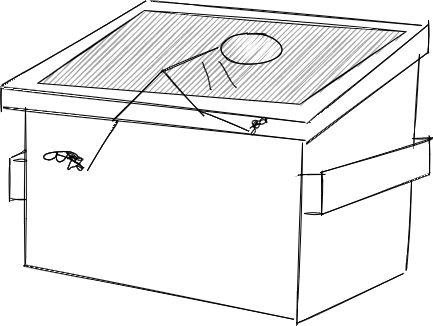

The diagram above was exported from draw.io. Its source (the exported page's mxGraphModel, read from the mxfile embedded in the PNG):
<mxGraphModel dx="1966" dy="984" grid="0" gridSize="10" guides="1" tooltips="1" connect="1" arrows="1" fold="1" page="0" pageScale="1" pageWidth="850" pageHeight="1100" math="0" shadow="0">
  <root>
    <mxCell id="0" />
    <mxCell id="1" parent="0" />
    <mxCell id="lqB2qvdm4bl2V5oW7Nkw-4" value="" style="endArrow=none;html=1;rounded=0;startSize=14;endSize=14;sourcePerimeterSpacing=8;targetPerimeterSpacing=8;curved=1;sketch=1;" edge="1" parent="1">
      <mxGeometry width="50" height="50" relative="1" as="geometry">
        <mxPoint x="-51" y="128" as="sourcePoint" />
        <mxPoint x="254" y="163" as="targetPoint" />
      </mxGeometry>
    </mxCell>
    <mxCell id="lqB2qvdm4bl2V5oW7Nkw-5" value="" style="endArrow=none;html=1;rounded=0;startSize=14;endSize=14;sourcePerimeterSpacing=8;targetPerimeterSpacing=8;curved=1;sketch=1;" edge="1" parent="1">
      <mxGeometry width="50" height="50" relative="1" as="geometry">
        <mxPoint x="259" y="162" as="sourcePoint" />
        <mxPoint x="377" y="65" as="targetPoint" />
      </mxGeometry>
    </mxCell>
    <mxCell id="lqB2qvdm4bl2V5oW7Nkw-6" value="" style="endArrow=none;html=1;rounded=0;startSize=14;endSize=14;sourcePerimeterSpacing=8;targetPerimeterSpacing=8;curved=1;sketch=1;" edge="1" parent="1">
      <mxGeometry width="50" height="50" relative="1" as="geometry">
        <mxPoint x="-49" y="126" as="sourcePoint" />
        <mxPoint x="95" y="41" as="targetPoint" />
      </mxGeometry>
    </mxCell>
    <mxCell id="lqB2qvdm4bl2V5oW7Nkw-7" value="" style="endArrow=none;html=1;rounded=0;startSize=14;endSize=14;sourcePerimeterSpacing=8;targetPerimeterSpacing=8;curved=1;sketch=1;" edge="1" parent="1">
      <mxGeometry width="50" height="50" relative="1" as="geometry">
        <mxPoint x="101" y="42" as="sourcePoint" />
        <mxPoint x="371" y="66" as="targetPoint" />
      </mxGeometry>
    </mxCell>
    <mxCell id="lqB2qvdm4bl2V5oW7Nkw-8" value="" style="endArrow=none;html=1;rounded=0;startSize=14;endSize=14;sourcePerimeterSpacing=8;targetPerimeterSpacing=8;curved=1;sketch=1;" edge="1" parent="1">
      <mxGeometry width="50" height="50" relative="1" as="geometry">
        <mxPoint x="363" y="184" as="sourcePoint" />
        <mxPoint x="368" y="94" as="targetPoint" />
      </mxGeometry>
    </mxCell>
    <mxCell id="lqB2qvdm4bl2V5oW7Nkw-9" value="" style="endArrow=none;html=1;rounded=0;startSize=14;endSize=14;sourcePerimeterSpacing=8;targetPerimeterSpacing=8;curved=1;sketch=1;" edge="1" parent="1">
      <mxGeometry width="50" height="50" relative="1" as="geometry">
        <mxPoint x="246" y="366" as="sourcePoint" />
        <mxPoint x="251" y="183" as="targetPoint" />
      </mxGeometry>
    </mxCell>
    <mxCell id="lqB2qvdm4bl2V5oW7Nkw-10" value="" style="endArrow=none;html=1;rounded=0;startSize=14;endSize=14;sourcePerimeterSpacing=8;targetPerimeterSpacing=8;curved=1;sketch=1;" edge="1" parent="1">
      <mxGeometry width="50" height="50" relative="1" as="geometry">
        <mxPoint x="245" y="363" as="sourcePoint" />
        <mxPoint x="352" y="314" as="targetPoint" />
      </mxGeometry>
    </mxCell>
    <mxCell id="lqB2qvdm4bl2V5oW7Nkw-11" value="" style="endArrow=none;html=1;rounded=0;startSize=14;endSize=14;sourcePerimeterSpacing=8;targetPerimeterSpacing=8;curved=1;sketch=1;" edge="1" parent="1">
      <mxGeometry width="50" height="50" relative="1" as="geometry">
        <mxPoint x="-27" y="306" as="sourcePoint" />
        <mxPoint x="243" y="360" as="targetPoint" />
      </mxGeometry>
    </mxCell>
    <mxCell id="lqB2qvdm4bl2V5oW7Nkw-12" value="" style="endArrow=none;html=1;rounded=0;startSize=14;endSize=14;sourcePerimeterSpacing=8;targetPerimeterSpacing=8;curved=1;sketch=1;" edge="1" parent="1">
      <mxGeometry width="50" height="50" relative="1" as="geometry">
        <mxPoint x="-26" y="305" as="sourcePoint" />
        <mxPoint x="-26" y="148" as="targetPoint" />
      </mxGeometry>
    </mxCell>
    <mxCell id="lqB2qvdm4bl2V5oW7Nkw-13" value="" style="endArrow=none;html=1;rounded=0;startSize=14;endSize=14;sourcePerimeterSpacing=8;targetPerimeterSpacing=8;curved=1;sketch=1;" edge="1" parent="1">
      <mxGeometry width="50" height="50" relative="1" as="geometry">
        <mxPoint x="377" y="94" as="sourcePoint" />
        <mxPoint x="377" y="61" as="targetPoint" />
      </mxGeometry>
    </mxCell>
    <mxCell id="lqB2qvdm4bl2V5oW7Nkw-14" value="" style="endArrow=none;html=1;rounded=0;startSize=14;endSize=14;sourcePerimeterSpacing=8;targetPerimeterSpacing=8;curved=1;sketch=1;" edge="1" parent="1">
      <mxGeometry width="50" height="50" relative="1" as="geometry">
        <mxPoint x="255" y="184" as="sourcePoint" />
        <mxPoint x="378" y="92" as="targetPoint" />
      </mxGeometry>
    </mxCell>
    <mxCell id="lqB2qvdm4bl2V5oW7Nkw-15" value="" style="endArrow=none;html=1;rounded=0;startSize=14;endSize=14;sourcePerimeterSpacing=8;targetPerimeterSpacing=8;curved=1;sketch=1;" edge="1" parent="1">
      <mxGeometry width="50" height="50" relative="1" as="geometry">
        <mxPoint x="-48" y="148" as="sourcePoint" />
        <mxPoint x="254" y="181" as="targetPoint" />
      </mxGeometry>
    </mxCell>
    <mxCell id="lqB2qvdm4bl2V5oW7Nkw-16" value="" style="endArrow=none;html=1;rounded=0;startSize=14;endSize=14;sourcePerimeterSpacing=8;targetPerimeterSpacing=8;curved=1;sketch=1;" edge="1" parent="1">
      <mxGeometry width="50" height="50" relative="1" as="geometry">
        <mxPoint x="-50" y="129" as="sourcePoint" />
        <mxPoint x="-50" y="153" as="targetPoint" />
      </mxGeometry>
    </mxCell>
    <mxCell id="lqB2qvdm4bl2V5oW7Nkw-17" value="" style="endArrow=none;html=1;rounded=0;startSize=14;endSize=14;sourcePerimeterSpacing=8;targetPerimeterSpacing=8;curved=1;sketch=1;" edge="1" parent="1">
      <mxGeometry width="50" height="50" relative="1" as="geometry">
        <mxPoint x="248" y="215" as="sourcePoint" />
        <mxPoint x="274" y="215" as="targetPoint" />
      </mxGeometry>
    </mxCell>
    <mxCell id="lqB2qvdm4bl2V5oW7Nkw-18" value="" style="endArrow=none;html=1;rounded=0;startSize=14;endSize=14;sourcePerimeterSpacing=8;targetPerimeterSpacing=8;curved=1;sketch=1;" edge="1" parent="1">
      <mxGeometry width="50" height="50" relative="1" as="geometry">
        <mxPoint x="270" y="213" as="sourcePoint" />
        <mxPoint x="270" y="256" as="targetPoint" />
      </mxGeometry>
    </mxCell>
    <mxCell id="lqB2qvdm4bl2V5oW7Nkw-19" value="" style="endArrow=none;html=1;rounded=0;startSize=14;endSize=14;sourcePerimeterSpacing=8;targetPerimeterSpacing=8;curved=1;sketch=1;" edge="1" parent="1">
      <mxGeometry width="50" height="50" relative="1" as="geometry">
        <mxPoint x="271" y="254" as="sourcePoint" />
        <mxPoint x="253" y="254" as="targetPoint" />
      </mxGeometry>
    </mxCell>
    <mxCell id="lqB2qvdm4bl2V5oW7Nkw-20" value="" style="endArrow=none;html=1;rounded=0;startSize=14;endSize=14;sourcePerimeterSpacing=8;targetPerimeterSpacing=8;curved=1;sketch=1;" edge="1" parent="1">
      <mxGeometry width="50" height="50" relative="1" as="geometry">
        <mxPoint x="380" y="179" as="sourcePoint" />
        <mxPoint x="269" y="213" as="targetPoint" />
      </mxGeometry>
    </mxCell>
    <mxCell id="lqB2qvdm4bl2V5oW7Nkw-21" value="" style="endArrow=none;html=1;rounded=0;startSize=14;endSize=14;sourcePerimeterSpacing=8;targetPerimeterSpacing=8;curved=1;sketch=1;" edge="1" parent="1">
      <mxGeometry width="50" height="50" relative="1" as="geometry">
        <mxPoint x="377" y="215" as="sourcePoint" />
        <mxPoint x="270" y="255" as="targetPoint" />
      </mxGeometry>
    </mxCell>
    <mxCell id="lqB2qvdm4bl2V5oW7Nkw-22" value="" style="endArrow=none;html=1;rounded=0;startSize=14;endSize=14;sourcePerimeterSpacing=8;targetPerimeterSpacing=8;curved=1;sketch=1;" edge="1" parent="1">
      <mxGeometry width="50" height="50" relative="1" as="geometry">
        <mxPoint x="378" y="176" as="sourcePoint" />
        <mxPoint x="378" y="214" as="targetPoint" />
      </mxGeometry>
    </mxCell>
    <mxCell id="lqB2qvdm4bl2V5oW7Nkw-23" value="" style="endArrow=none;html=1;rounded=0;startSize=14;endSize=14;sourcePerimeterSpacing=8;targetPerimeterSpacing=8;curved=1;sketch=1;" edge="1" parent="1">
      <mxGeometry width="50" height="50" relative="1" as="geometry">
        <mxPoint x="-25" y="201" as="sourcePoint" />
        <mxPoint x="-38" y="201" as="targetPoint" />
      </mxGeometry>
    </mxCell>
    <mxCell id="lqB2qvdm4bl2V5oW7Nkw-24" value="" style="endArrow=none;html=1;rounded=0;startSize=14;endSize=14;sourcePerimeterSpacing=8;targetPerimeterSpacing=8;curved=1;sketch=1;" edge="1" parent="1">
      <mxGeometry width="50" height="50" relative="1" as="geometry">
        <mxPoint x="-42" y="199" as="sourcePoint" />
        <mxPoint x="-42" y="242" as="targetPoint" />
      </mxGeometry>
    </mxCell>
    <mxCell id="lqB2qvdm4bl2V5oW7Nkw-25" value="" style="endArrow=none;html=1;rounded=0;startSize=14;endSize=14;sourcePerimeterSpacing=8;targetPerimeterSpacing=8;curved=1;sketch=1;" edge="1" parent="1">
      <mxGeometry width="50" height="50" relative="1" as="geometry">
        <mxPoint x="-41" y="240" as="sourcePoint" />
        <mxPoint x="-25" y="240" as="targetPoint" />
      </mxGeometry>
    </mxCell>
    <mxCell id="lqB2qvdm4bl2V5oW7Nkw-26" value="" style="endArrow=none;html=1;rounded=0;startSize=14;endSize=14;sourcePerimeterSpacing=8;targetPerimeterSpacing=8;curved=1;sketch=1;" edge="1" parent="1">
      <mxGeometry width="50" height="50" relative="1" as="geometry">
        <mxPoint x="355" y="311" as="sourcePoint" />
        <mxPoint x="360" y="221" as="targetPoint" />
      </mxGeometry>
    </mxCell>
    <mxCell id="lqB2qvdm4bl2V5oW7Nkw-27" value="" style="endArrow=none;html=1;rounded=0;startSize=14;endSize=14;sourcePerimeterSpacing=8;targetPerimeterSpacing=8;curved=1;sketch=1;" edge="1" parent="1">
      <mxGeometry width="50" height="50" relative="1" as="geometry">
        <mxPoint x="-26" y="191" as="sourcePoint" />
        <mxPoint x="-40" y="198" as="targetPoint" />
      </mxGeometry>
    </mxCell>
    <mxCell id="lqB2qvdm4bl2V5oW7Nkw-28" value="" style="endArrow=none;html=1;rounded=0;startSize=14;endSize=14;sourcePerimeterSpacing=8;targetPerimeterSpacing=8;curved=1;sketch=1;" edge="1" parent="1">
      <mxGeometry width="50" height="50" relative="1" as="geometry">
        <mxPoint x="380" y="179" as="sourcePoint" />
        <mxPoint x="361" y="179" as="targetPoint" />
      </mxGeometry>
    </mxCell>
    <mxCell id="lqB2qvdm4bl2V5oW7Nkw-32" value="" style="shape=parallelogram;perimeter=parallelogramPerimeter;whiteSpace=wrap;html=1;fixedSize=1;sketch=1;hachureGap=4;size=100.24875411481317;rotation=4.6;fillColor=#A8A8A8;" vertex="1" parent="1">
      <mxGeometry x="-10.96" y="57.46" width="362.95" height="81" as="geometry" />
    </mxCell>
    <mxCell id="lqB2qvdm4bl2V5oW7Nkw-34" value="" style="endArrow=none;html=1;rounded=0;sketch=1;startSize=14;endSize=14;sourcePerimeterSpacing=8;targetPerimeterSpacing=8;curved=1;" edge="1" parent="1">
      <mxGeometry width="50" height="50" relative="1" as="geometry">
        <mxPoint x="61" y="161" as="sourcePoint" />
        <mxPoint x="111" y="111" as="targetPoint" />
      </mxGeometry>
    </mxCell>
    <mxCell id="lqB2qvdm4bl2V5oW7Nkw-35" value="" style="endArrow=none;html=1;rounded=0;sketch=1;startSize=14;endSize=14;sourcePerimeterSpacing=8;targetPerimeterSpacing=8;curved=1;" edge="1" parent="1">
      <mxGeometry width="50" height="50" relative="1" as="geometry">
        <mxPoint x="112" y="112" as="sourcePoint" />
        <mxPoint x="153" y="157" as="targetPoint" />
      </mxGeometry>
    </mxCell>
    <mxCell id="lqB2qvdm4bl2V5oW7Nkw-36" value="" style="endArrow=none;html=1;rounded=0;sketch=1;startSize=14;endSize=14;sourcePerimeterSpacing=8;targetPerimeterSpacing=8;curved=1;" edge="1" parent="1">
      <mxGeometry width="50" height="50" relative="1" as="geometry">
        <mxPoint x="147" y="151" as="sourcePoint" />
        <mxPoint x="198" y="172" as="targetPoint" />
      </mxGeometry>
    </mxCell>
    <mxCell id="lqB2qvdm4bl2V5oW7Nkw-37" value="" style="endArrow=none;html=1;rounded=0;sketch=1;startSize=14;endSize=14;sourcePerimeterSpacing=8;targetPerimeterSpacing=8;curved=1;" edge="1" parent="1">
      <mxGeometry width="50" height="50" relative="1" as="geometry">
        <mxPoint x="66" y="161" as="sourcePoint" />
        <mxPoint x="36" y="211" as="targetPoint" />
      </mxGeometry>
    </mxCell>
    <mxCell id="lqB2qvdm4bl2V5oW7Nkw-38" value="" style="endArrow=none;html=1;rounded=0;sketch=1;startSize=14;endSize=14;sourcePerimeterSpacing=8;targetPerimeterSpacing=8;curved=1;entryX=0.488;entryY=0.381;entryDx=0;entryDy=0;entryPerimeter=0;" edge="1" parent="1" target="lqB2qvdm4bl2V5oW7Nkw-32">
      <mxGeometry width="50" height="50" relative="1" as="geometry">
        <mxPoint x="110" y="112" as="sourcePoint" />
        <mxPoint x="127" y="88" as="targetPoint" />
      </mxGeometry>
    </mxCell>
    <mxCell id="lqB2qvdm4bl2V5oW7Nkw-39" value="" style="endArrow=none;html=1;rounded=0;sketch=1;startSize=14;endSize=14;sourcePerimeterSpacing=8;targetPerimeterSpacing=8;curved=1;" edge="1" parent="1">
      <mxGeometry width="50" height="50" relative="1" as="geometry">
        <mxPoint x="197" y="173" as="sourcePoint" />
        <mxPoint x="197" y="173" as="targetPoint" />
      </mxGeometry>
    </mxCell>
    <mxCell id="lqB2qvdm4bl2V5oW7Nkw-40" value="" style="endArrow=none;html=1;rounded=0;sketch=1;startSize=14;endSize=14;sourcePerimeterSpacing=8;targetPerimeterSpacing=8;curved=1;" edge="1" parent="1">
      <mxGeometry width="50" height="50" relative="1" as="geometry">
        <mxPoint x="5" y="195" as="sourcePoint" />
        <mxPoint x="33" y="209" as="targetPoint" />
        <Array as="points">
          <mxPoint x="17" y="195" />
        </Array>
      </mxGeometry>
    </mxCell>
    <mxCell id="lqB2qvdm4bl2V5oW7Nkw-41" value="" style="shape=stencil(lVjbUlsxDPyavGpsyxf5mbb/wQyhZEoJE+jt76s0c1IkJ+uct0PwWra0klbe8N3b0/3rdpPC2/th/237a/fw/rThT5uUdi9P28PuXb82/HnDd4/7w/brYf/j5eH09+v9ceXx6/v+53GH3ydcDxT4iErhz+kXjlTk3y9fToDn3csHgDTK1QBSIokAkEm6AcRKkgEgUi8WkKiBI7VOLVtApIgAmXoygArvXDtleyKm1MH6QK2Z9YFqvb6+BJLg1odwfT13Ert/JE7X1yehnlecPwrVssI/3S9X/6MIM4mlUOwUwP5nb5wpV+F91dvuukylrDiPOjg3dF+29MlKUBDfWCjbJMtMGQVMc9DeICulQMRSI3ZpnBeOXL6yWojepx0BMmULUJagO3Cl4ACBCq8BZKqgsHChUNas5yVIy/pOCa+PNsyxwTBz8mmsiYfyTC1kR1QhQT4txDbxsyz1+1qlSJYXBad+zt6pBXtVD+BqUcHFSw/QrJc0eyKwUBoVl56JEigvY/nVFsWA2zX5I0WGcahM1VrAVLq0HmXnuF4PFAH1qgbJxnnC1VoXF559xJBJVZYufyO5W/ROnYRNu3J1gAy92upST24HSFl1pLrsdwaERTrceodACcShJep9lYVIYV02dJ8NEy8pIDq3agaCjB4taLeKgEvjHSYNVL3ErtRnqBguACo1RI3hSJMyNmrCUmDgqjrRic4MVUYtVCw1mpYFJFPZc0km1NCUt0cSLHxGQMdx0CuyTaCuLQxJ5+Kl+czC4NaO28lYyAQ33aZktjktBQqZsfIJ1p8aVzfxTAI31iWZVA3xU5vguqRDmJsLdcpCOkCvmMQCsEgf50ItnozmwkqxrQQUG4dW4Bx2wQLucaMFwbVVqea5NBk1hvl8kg/KfheHLrBq6H5+Ggu49PW2JNitJmSpvWdAXWTmZUBf9jsD8MD04chnBO5BownBzxIKCFYxTWKttw6WTYKfVka/TnJOvRjtkVpbdOBlQFmZESM5GpbSGieX1RWPiT1Stxa0BaDAacKws5CgPDnG1TVePIhqKXM9qGB5r3F1aqPgBxONa3YW8FimcXVNayJPNK5i6T0TQEMPmrxRXJBYE9UX/KVnunLo1JNHjVELzKTuMAVNXopUADm3KoDR2BT92yTjMjNKrOExSj/+P+c+7p6fT6/BH//vn3/1p9PTMX/+Cw==);fillColor=none;sketch=1;hachureGap=4;" vertex="1" parent="1">
      <mxGeometry x="-8" y="192" width="38.875" height="19" as="geometry" />
    </mxCell>
    <mxCell id="lqB2qvdm4bl2V5oW7Nkw-42" value="" style="shape=stencil(rVrbblw3DPyafSUkUdfnNP2PAHFqo64dOG6b/H25XejEEuWhDpC39e6ZlUQOh0N5L/zh2/2nr3eX4L69vjz/effvw+fX+wv/dgnh4en+7uXhVV5d+OOFP3x5frn74+X576fPt7+/fro+eX311/M/12/4fsM1R8lfUcH9uL0TmKL7/53fb4DHh6c3gFop5QHgCxV+H6BXsABMbgI4ihEAAhU3ADJxBUdo5NK4AMUAnmdqcXjekQMhKpUqjzElDw5cArU2PB+p5fefz7lvtz9fe4jXz0sG6njeRBkcIBXKY45lRx6skDK18cTsqaEteeIxx1woNQAoVMczcKMCklYS+XpmhRooTgAmBmkTGpUREI64rXkaqY559o0qAhRyU+KE6uUMADND70i+AMRIV1qjAJLQPIWxcnzsadkVCyNEwrMyU7WiLckGJm63HrQ1QMRkVAuWTYLqaRLzOK9QQFS9O/Rkl0lSDZNqH5nZTJyIsEOal7tkHQDu9fGe6PlpBczV4qhOAMyNfKjiZiNJQp0xcyLcCWwpJYoTmYTAYEvJd669ATSQ6lhnVbIArKKEC0JULvCZKAmbsworooYUmGtnVvCVQjpzBqFaVUWN+o9QLU71gAtIVvBjjRoNSzomTx0OtxM5dBszHQOlBMIaKI8rxNxLag3InZsHoHajsga0uUsLfx3ikviWkd5J4gYOLYCp4sQZuFPkk6JFJSp5LWPiMvdNbrI1V9jjhJtl5FLh7hc3qSFaiKyJ2Nk2RqkmSO/aY3h0XTGs4AiFeOrS4hjBCVr/tuN5aesoRJ7y5EsctsS63qwllARc2yqQ4sUKpX/Fpmb8coAKk3VotcJGXKcwmYjcS343sKJzYT62R9qqCqilXrTrEhXpnfgaofOWEZWnMwSo3iF16T0Arpv3TW2VuTcj9S7z0FqPRrwpZCICyLhq9ZaJpYEzSEfjydxjXVoAmArItN5SbtAaL9S7wFFd50GG34z6g8p0TnCYXgBi9++7AKMDaYCHZn0BcNCG/hx5ji5aYYlqr5EiZWR/lJsR64DcvXj5PNZ0cn2O2hRLw5zoLpoCnFB0h7AAuY9tm4fWQiaODIpAnQcO8fsNrMCJ3ORba2/26/nBqXsTbHSjsH+6vMIDtezYTWYdT1linKc5zgIoG2pMu1qMJdB8KnES6IjId9bd6xnIoMai4jBbFzVtsFWJcTxa/WYeoocXmxzVLR8Oq3xcRi4Zdy2c+8dHpnOXhV1A6oT/RQA1gBuzqFRwHmVGSjSgEg3EkwhEKuDQMkiWMXFyKg+oERvlOAPqqYsQYzyWfjOVqCFkiyvm1r9i89bbWCEHRT586CUAhfU0QN9gWXkQv+RO5cHP47HVUBKFPOcBukpFb0MqmefEyZoMzrDooljI9PxgmJOFthpirFfABkt7PkklHJqUehueb3HVUuH4qvNg3M3oxm74Vm0djBX09akRJa1LRuK0LhlcSqxu4TC9r5d0k/LhAtJXwEaJLhqKAdB9Gmur5pLhBJZGN6AJRV9uGiKgCsgSAQ0wzLq6SbTuW/U40OAlwnLKgjOQnrIwvYuaaIy5r9u1Tc1Q/8hSs7G8+PlbhC8Pj4+3nzK8/Xz+7YK8dfvdA3/8Dw==);fillColor=none;sketch=0;hachureGap=4;" vertex="1" parent="1">
      <mxGeometry x="198.5" y="157.875" width="17.125" height="17.625" as="geometry" />
    </mxCell>
    <mxCell id="lqB2qvdm4bl2V5oW7Nkw-43" value="" style="shape=stencil(rVfZjtswDPyavBISDx3P2+1/LLDZJmiaLLLp9fdlasgNZYexgb45jsceUsMZaUNPH7uX9+0Gw8flfPq6/bl/vew29GmDuD/utuf9Ra829Lyhp7fTefvlfPp+fB1+v79cn7xefTv9uL7h14CrAgmvKAy/hzsxBAjh763PA+KwP94gSoZCBlEz1HQfkAvEYAEBkBxAAKkGUARivg9ISqlYAEN2vpAQAlsAAcb7AClAHSUEZgdQoYgFREjFoUQgtkslQEUHUCBFA8jaBm8dGNhSylq0Q0kZB6uNpGoRB5AagQaQBFzvA2oEtOvACcSpQZUjtmgqrjRUCClbAEJx2qpNpA4QgZx5SBXI1kDU9LtQfFpDddQqApzXdEkCULcO7I4oaxPtACVde6etXCFxDyheDQhixacjlR3xTYvWVySHkkqtWl9igeIs3PQLD7Q0batqKXhtZRBLCRNkR3yUmzGOAB1ap60UIFlKKFCdEdX3FTvTWCE4zoex9WRh0VHFbLVEDORQUgDKKkCFHNdQwtC8emnRU4C/cNqlGlatg/Tz8AhQe3ljBnYGiKS3GX1F9mY69oHyYB2mJkB6x3G+aSjySHLejBHQyludqngJNMb46Bo6tE6XNIFqXgXIEEpPKThF3+ynFhpTLSBdKlKLvXkANZMYARqsjlx1P8WW0oMImu4d1KrYS0XunewB4D+4MevUrgo5RsiOmGa+oFV5lKZB7etbQ5PiGkq6d8hdl1IbwoWp+MA2eDS68UBQm+LnfUa1adsaYxPLQnNNEB11x9CMcSwB0Bk4bvPbHvfPM5PpDJC9LIFoDwLStn8LyUd0TxraDOkCOjRfXrrJkMZxXhJxZgtgg0Ev/h0Y3/aHw3DevP2/P2DqreFwSs9/AA==);fillColor=none;sketch=0;hachureGap=4;" vertex="1" parent="1">
      <mxGeometry x="14.625" y="192.625" width="17.125" height="16.375" as="geometry" />
    </mxCell>
    <mxCell id="lqB2qvdm4bl2V5oW7Nkw-45" value="" style="shape=stencil(fZTbboMwDIafJrdWYiexue6696hUOtBYqSg7vf2CGBqmw3eO+T/bxHYcHe7N6VY79Pdx6F/rz/Y8No6eHGJ7beqhHYvl6OjocOmH+mXo36/n+Xw7TcrJeus/pghfM+fB+wlC/71xPM/yrr2u5BVgVnIC5n15ICBSegEywgcBTEpfIkTZB0q5ohOEDD4aQAaqFIABkPYBCtuSSgipDCBDCPqOCDzuAzFAZgXE0gQjQ2RA1ABDMNqQEFgUkCKwUVKSbd9yADZKyhGSzpAFxCiJHxrHCaIFMHidQcq9GbMkCDlqgJfp/R+Qpa8LUCHEZCxD2v5Dlc1ZCv5h3VauX6QYf8t6abtu3vX19+1yF9f8MNDxBw==);fillColor=none;sketch=0;hachureGap=4;" vertex="1" parent="1">
      <mxGeometry x="167" y="102" width="18" height="26.5" as="geometry" />
    </mxCell>
    <mxCell id="lqB2qvdm4bl2V5oW7Nkw-47" value="" style="shape=stencil(fZTbbsIwDIafJre/HDvN4Zqx90CijGpdiwrs8PZLFbE1BXzn2v7s+hAb2ZyPu1NrmM6XaXxvv7r95WjkxTB3w7GdukuWjGyNbA7j1L5N43XYl+/TbvacpY/xc47wXThLBKIZY/opqhQRi+a1EH03LIjEaFIFLGI8JKKHD3WKBmwVwMFKBeQQLiqARXI1ICAFCB5SFzFrGgVgzLYF4COCUoO/K9pb9Zey2doKaATOPQea3KU6g/Ng/xxwYV2DI8SgAASOFSCNOgdxCHUGyauRngOc1jWwBylzYIGvu8QMUuZgI8jX6xqQlC5ZQVztt4MoXbJ3g7OEoC0fXO0fYLUe3YL99fT2AB+6373n9ePMwv81OHR9X47J0r6+HllVLo9sfwE=);fillColor=none;sketch=0;hachureGap=4;" vertex="1" parent="1">
      <mxGeometry x="151" y="102.5" width="9" height="27.833333333333258" as="geometry" />
    </mxCell>
    <mxCell id="lqB2qvdm4bl2V5oW7Nkw-48" value="" style="ellipse;whiteSpace=wrap;html=1;sketch=1;hachureGap=4;fillColor=#FAFAFA;" vertex="1" parent="1">
      <mxGeometry x="170" y="74" width="60" height="31" as="geometry" />
    </mxCell>
  </root>
</mxGraphModel>